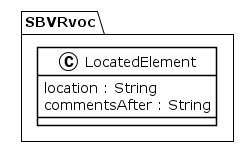

The diagram above was rendered by PlantUML. Its source (embedded in the PNG):
@startuml
!theme plain
package SBVRvoc {
class LocatedElement {
	 location : String
	 commentsAfter : String
}
}
@enduml